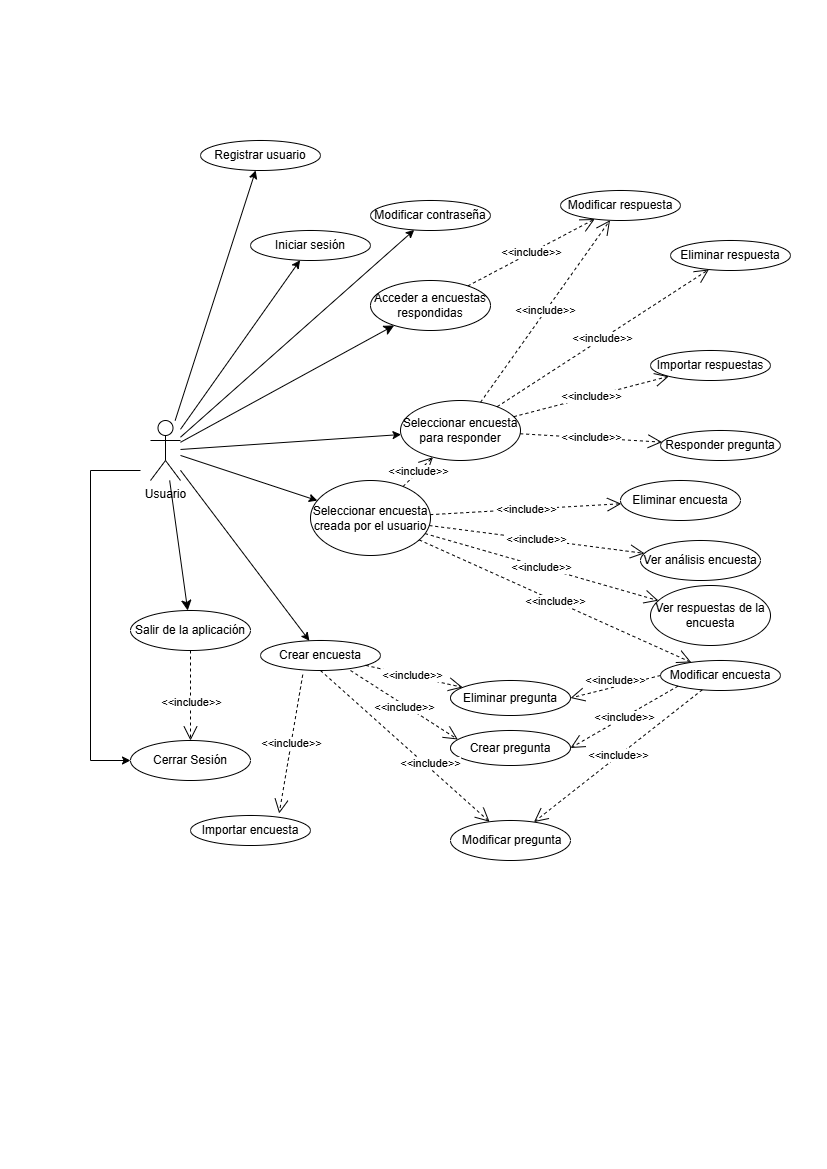

The diagram above was exported from draw.io. Its source (the exported page's mxGraphModel, read from the mxfile embedded in the PNG):
<mxGraphModel dx="1426" dy="777" grid="1" gridSize="10" guides="1" tooltips="1" connect="1" arrows="1" fold="1" page="1" pageScale="1" pageWidth="827" pageHeight="1169" math="0" shadow="0">
  <root>
    <mxCell id="0" />
    <mxCell id="1" parent="0" />
    <mxCell id="boWzUoq43IisMF2YWux0-5" style="edgeStyle=orthogonalEdgeStyle;rounded=0;orthogonalLoop=1;jettySize=auto;html=1;entryX=0;entryY=0.5;entryDx=0;entryDy=0;" parent="1" target="boWzUoq43IisMF2YWux0-3" edge="1">
      <mxGeometry relative="1" as="geometry">
        <mxPoint x="69.99999999999989" y="590" as="targetPoint" />
        <mxPoint x="140" y="470" as="sourcePoint" />
        <Array as="points">
          <mxPoint x="90" y="470" />
          <mxPoint x="90" y="760" />
        </Array>
      </mxGeometry>
    </mxCell>
    <object label="Usuario" id="IQmlPjTmXIQWlasmFlXP-1">
      <mxCell style="shape=umlActor;verticalLabelPosition=bottom;verticalAlign=top;html=1;outlineConnect=0;" parent="1" vertex="1">
        <mxGeometry x="150" y="420" width="30" height="60" as="geometry" />
      </mxCell>
    </object>
    <mxCell id="manxomd5SJNxqGnYXk__-3" value="Registrar usuario" style="ellipse;whiteSpace=wrap;html=1;" parent="1" vertex="1">
      <mxGeometry x="200" y="140" width="120" height="30" as="geometry" />
    </mxCell>
    <mxCell id="manxomd5SJNxqGnYXk__-4" value="" style="endArrow=classic;html=1;rounded=0;" parent="1" source="IQmlPjTmXIQWlasmFlXP-1" target="manxomd5SJNxqGnYXk__-3" edge="1">
      <mxGeometry width="50" height="50" relative="1" as="geometry">
        <mxPoint x="165" y="410" as="sourcePoint" />
        <mxPoint x="420" y="500" as="targetPoint" />
      </mxGeometry>
    </mxCell>
    <mxCell id="A4kKVandOTxLPqbkFiNV-22" style="edgeStyle=none;curved=1;rounded=0;orthogonalLoop=1;jettySize=auto;html=1;fontSize=12;startSize=8;endSize=8;" parent="1" source="IQmlPjTmXIQWlasmFlXP-1" target="A4kKVandOTxLPqbkFiNV-21" edge="1">
      <mxGeometry relative="1" as="geometry">
        <mxPoint x="165" y="500" as="sourcePoint" />
      </mxGeometry>
    </mxCell>
    <mxCell id="A4kKVandOTxLPqbkFiNV-24" style="edgeStyle=none;curved=1;rounded=0;orthogonalLoop=1;jettySize=auto;html=1;fontSize=12;startSize=8;endSize=8;" parent="1" source="IQmlPjTmXIQWlasmFlXP-1" target="A4kKVandOTxLPqbkFiNV-18" edge="1">
      <mxGeometry relative="1" as="geometry">
        <mxPoint x="190" y="450" as="sourcePoint" />
      </mxGeometry>
    </mxCell>
    <mxCell id="manxomd5SJNxqGnYXk__-5" value="&lt;div&gt;&lt;span style=&quot;background-color: transparent; color: light-dark(rgb(0, 0, 0), rgb(255, 255, 255));&quot;&gt;Iniciar sesión&lt;/span&gt;&lt;/div&gt;" style="ellipse;whiteSpace=wrap;html=1;" parent="1" vertex="1">
      <mxGeometry x="250" y="230" width="120" height="30" as="geometry" />
    </mxCell>
    <mxCell id="manxomd5SJNxqGnYXk__-6" value="" style="endArrow=classic;html=1;rounded=0;" parent="1" source="IQmlPjTmXIQWlasmFlXP-1" target="manxomd5SJNxqGnYXk__-5" edge="1">
      <mxGeometry width="50" height="50" relative="1" as="geometry">
        <mxPoint x="250" y="560" as="sourcePoint" />
        <mxPoint x="280" y="220" as="targetPoint" />
      </mxGeometry>
    </mxCell>
    <mxCell id="manxomd5SJNxqGnYXk__-9" value="Seleccionar encuesta para responder" style="ellipse;whiteSpace=wrap;html=1;" parent="1" vertex="1">
      <mxGeometry x="400" y="400" width="120" height="60" as="geometry" />
    </mxCell>
    <mxCell id="manxomd5SJNxqGnYXk__-10" value="" style="endArrow=classic;html=1;rounded=0;" parent="1" source="IQmlPjTmXIQWlasmFlXP-1" target="manxomd5SJNxqGnYXk__-9" edge="1">
      <mxGeometry width="50" height="50" relative="1" as="geometry">
        <mxPoint x="190" y="450" as="sourcePoint" />
        <mxPoint x="440" y="410" as="targetPoint" />
      </mxGeometry>
    </mxCell>
    <mxCell id="manxomd5SJNxqGnYXk__-11" value="Crear pregunta" style="ellipse;whiteSpace=wrap;html=1;" parent="1" vertex="1">
      <mxGeometry x="450" y="730" width="120" height="35" as="geometry" />
    </mxCell>
    <mxCell id="A4kKVandOTxLPqbkFiNV-2" value="Eliminar respuesta" style="ellipse;whiteSpace=wrap;html=1;" parent="1" vertex="1">
      <mxGeometry x="670" y="240" width="120" height="30" as="geometry" />
    </mxCell>
    <mxCell id="A4kKVandOTxLPqbkFiNV-4" value="Crear encuesta" style="ellipse;whiteSpace=wrap;html=1;" parent="1" vertex="1">
      <mxGeometry x="260" y="640" width="120" height="30" as="geometry" />
    </mxCell>
    <mxCell id="A4kKVandOTxLPqbkFiNV-5" value="Ver análisis encuesta" style="ellipse;whiteSpace=wrap;html=1;" parent="1" vertex="1">
      <mxGeometry x="640" y="540" width="120" height="40" as="geometry" />
    </mxCell>
    <mxCell id="A4kKVandOTxLPqbkFiNV-6" value="Importar encuesta" style="ellipse;whiteSpace=wrap;html=1;rotation=0;" parent="1" vertex="1">
      <mxGeometry x="190" y="815" width="120" height="30" as="geometry" />
    </mxCell>
    <mxCell id="A4kKVandOTxLPqbkFiNV-3" value="&lt;div&gt;Modificar respuesta&lt;/div&gt;" style="ellipse;whiteSpace=wrap;html=1;" parent="1" vertex="1">
      <mxGeometry x="560" y="190" width="120" height="30" as="geometry" />
    </mxCell>
    <mxCell id="manxomd5SJNxqGnYXk__-14" value="" style="endArrow=classic;html=1;rounded=0;" parent="1" source="IQmlPjTmXIQWlasmFlXP-1" target="A4kKVandOTxLPqbkFiNV-4" edge="1">
      <mxGeometry width="50" height="50" relative="1" as="geometry">
        <mxPoint x="400" y="550" as="sourcePoint" />
        <mxPoint x="450" y="500" as="targetPoint" />
      </mxGeometry>
    </mxCell>
    <mxCell id="A4kKVandOTxLPqbkFiNV-7" value="Modificar encuesta" style="ellipse;whiteSpace=wrap;html=1;" parent="1" vertex="1">
      <mxGeometry x="660" y="660" width="120" height="30" as="geometry" />
    </mxCell>
    <mxCell id="A4kKVandOTxLPqbkFiNV-9" value="&amp;nbsp;Modificar pregunta" style="ellipse;whiteSpace=wrap;html=1;" parent="1" vertex="1">
      <mxGeometry x="450" y="820" width="120" height="40" as="geometry" />
    </mxCell>
    <mxCell id="A4kKVandOTxLPqbkFiNV-11" value="Responder pregunta" style="ellipse;whiteSpace=wrap;html=1;" parent="1" vertex="1">
      <mxGeometry x="660" y="430" width="120" height="30" as="geometry" />
    </mxCell>
    <mxCell id="A4kKVandOTxLPqbkFiNV-15" value="Importar respuestas" style="ellipse;whiteSpace=wrap;html=1;" parent="1" vertex="1">
      <mxGeometry x="650" y="350" width="120" height="30" as="geometry" />
    </mxCell>
    <mxCell id="A4kKVandOTxLPqbkFiNV-38" value="Eliminar encuesta" style="ellipse;whiteSpace=wrap;html=1;" parent="1" vertex="1">
      <mxGeometry x="620" y="480" width="120" height="40" as="geometry" />
    </mxCell>
    <mxCell id="A4kKVandOTxLPqbkFiNV-16" value="Modificar contraseña" style="ellipse;whiteSpace=wrap;html=1;" parent="1" vertex="1">
      <mxGeometry x="370" y="200" width="120" height="30" as="geometry" />
    </mxCell>
    <mxCell id="A4kKVandOTxLPqbkFiNV-17" value="&lt;div&gt;&lt;span style=&quot;background-color: transparent; color: light-dark(rgb(0, 0, 0), rgb(255, 255, 255));&quot;&gt;Ver respuestas de la encuesta&lt;/span&gt;&lt;/div&gt;" style="ellipse;whiteSpace=wrap;html=1;" parent="1" vertex="1">
      <mxGeometry x="650" y="585" width="120" height="60" as="geometry" />
    </mxCell>
    <mxCell id="A4kKVandOTxLPqbkFiNV-18" value="Acceder a encuestas respondidas" style="ellipse;whiteSpace=wrap;html=1;" parent="1" vertex="1">
      <mxGeometry x="370" y="280" width="120" height="50" as="geometry" />
    </mxCell>
    <mxCell id="A4kKVandOTxLPqbkFiNV-21" value="Salir de la aplicación" style="ellipse;whiteSpace=wrap;html=1;" parent="1" vertex="1">
      <mxGeometry x="130" y="610" width="120" height="40" as="geometry" />
    </mxCell>
    <mxCell id="manxomd5SJNxqGnYXk__-26" value="" style="endArrow=classic;html=1;rounded=0;" parent="1" source="IQmlPjTmXIQWlasmFlXP-1" target="A4kKVandOTxLPqbkFiNV-23" edge="1">
      <mxGeometry width="50" height="50" relative="1" as="geometry">
        <mxPoint x="180" y="470" as="sourcePoint" />
        <mxPoint x="430" y="580" as="targetPoint" />
      </mxGeometry>
    </mxCell>
    <mxCell id="manxomd5SJNxqGnYXk__-24" style="edgeStyle=orthogonalEdgeStyle;rounded=0;orthogonalLoop=1;jettySize=auto;html=1;exitX=0.5;exitY=1;exitDx=0;exitDy=0;" parent="1" edge="1">
      <mxGeometry relative="1" as="geometry">
        <mxPoint x="210" y="825" as="sourcePoint" />
        <mxPoint x="210" y="825" as="targetPoint" />
      </mxGeometry>
    </mxCell>
    <mxCell id="manxomd5SJNxqGnYXk__-22" value="" style="endArrow=classic;html=1;rounded=0;" parent="1" source="IQmlPjTmXIQWlasmFlXP-1" target="A4kKVandOTxLPqbkFiNV-16" edge="1">
      <mxGeometry width="50" height="50" relative="1" as="geometry">
        <mxPoint x="360" y="370" as="sourcePoint" />
        <mxPoint x="410" y="320" as="targetPoint" />
      </mxGeometry>
    </mxCell>
    <mxCell id="A4kKVandOTxLPqbkFiNV-23" value="Seleccionar encuesta creada por el usuario" style="ellipse;whiteSpace=wrap;html=1;" parent="1" vertex="1">
      <mxGeometry x="310" y="480" width="120" height="75" as="geometry" />
    </mxCell>
    <mxCell id="8h0bsn3NltJLoOxbG-QP-2" value="&amp;lt;&amp;lt;include&amp;gt;&amp;gt;" style="endArrow=open;endSize=12;dashed=1;html=1;rounded=0;" parent="1" source="A4kKVandOTxLPqbkFiNV-18" target="A4kKVandOTxLPqbkFiNV-3" edge="1">
      <mxGeometry width="160" relative="1" as="geometry">
        <mxPoint x="500" y="120" as="sourcePoint" />
        <mxPoint x="660" y="120" as="targetPoint" />
      </mxGeometry>
    </mxCell>
    <mxCell id="8h0bsn3NltJLoOxbG-QP-5" value="&amp;lt;&amp;lt;include&amp;gt;&amp;gt;" style="endArrow=open;endSize=12;dashed=1;html=1;rounded=0;" parent="1" source="manxomd5SJNxqGnYXk__-9" target="A4kKVandOTxLPqbkFiNV-3" edge="1">
      <mxGeometry width="160" relative="1" as="geometry">
        <mxPoint x="520" y="120" as="sourcePoint" />
        <mxPoint x="680" y="120" as="targetPoint" />
      </mxGeometry>
    </mxCell>
    <mxCell id="8h0bsn3NltJLoOxbG-QP-6" value="&amp;lt;&amp;lt;include&amp;gt;&amp;gt;" style="endArrow=open;endSize=12;dashed=1;html=1;rounded=0;" parent="1" source="manxomd5SJNxqGnYXk__-9" target="A4kKVandOTxLPqbkFiNV-2" edge="1">
      <mxGeometry width="160" relative="1" as="geometry">
        <mxPoint x="610" y="60" as="sourcePoint" />
        <mxPoint x="770" y="60" as="targetPoint" />
      </mxGeometry>
    </mxCell>
    <mxCell id="8h0bsn3NltJLoOxbG-QP-12" value="&amp;lt;&amp;lt;include&amp;gt;&amp;gt;" style="endArrow=open;endSize=12;dashed=1;html=1;rounded=0;" parent="1" source="A4kKVandOTxLPqbkFiNV-7" target="A4kKVandOTxLPqbkFiNV-9" edge="1">
      <mxGeometry width="160" relative="1" as="geometry">
        <mxPoint x="860" y="50" as="sourcePoint" />
        <mxPoint x="1020" y="50" as="targetPoint" />
      </mxGeometry>
    </mxCell>
    <mxCell id="8h0bsn3NltJLoOxbG-QP-18" value="&amp;lt;&amp;lt;include&amp;gt;&amp;gt;" style="endArrow=open;endSize=12;dashed=1;html=1;rounded=0;" parent="1" source="manxomd5SJNxqGnYXk__-9" target="A4kKVandOTxLPqbkFiNV-15" edge="1">
      <mxGeometry width="160" relative="1" as="geometry">
        <mxPoint x="890" y="130" as="sourcePoint" />
        <mxPoint x="1050" y="130" as="targetPoint" />
      </mxGeometry>
    </mxCell>
    <mxCell id="8h0bsn3NltJLoOxbG-QP-19" value="&amp;lt;&amp;lt;include&amp;gt;&amp;gt;" style="endArrow=open;endSize=12;dashed=1;html=1;rounded=0;" parent="1" source="manxomd5SJNxqGnYXk__-9" target="A4kKVandOTxLPqbkFiNV-11" edge="1">
      <mxGeometry width="160" relative="1" as="geometry">
        <mxPoint x="490" y="560" as="sourcePoint" />
        <mxPoint x="650" y="560" as="targetPoint" />
      </mxGeometry>
    </mxCell>
    <mxCell id="8h0bsn3NltJLoOxbG-QP-21" value="&amp;lt;&amp;lt;include&amp;gt;&amp;gt;" style="endArrow=open;endSize=12;dashed=1;html=1;rounded=0;entryX=0.739;entryY=-0.067;entryDx=0;entryDy=0;entryPerimeter=0;exitX=0.352;exitY=1.141;exitDx=0;exitDy=0;exitPerimeter=0;" parent="1" source="A4kKVandOTxLPqbkFiNV-4" target="A4kKVandOTxLPqbkFiNV-6" edge="1">
      <mxGeometry width="160" relative="1" as="geometry">
        <mxPoint x="600" y="720" as="sourcePoint" />
        <mxPoint x="256.8328157299975" y="686.5835921350013" as="targetPoint" />
      </mxGeometry>
    </mxCell>
    <mxCell id="8h0bsn3NltJLoOxbG-QP-25" value="&amp;lt;&amp;lt;include&amp;gt;&amp;gt;" style="endArrow=open;endSize=12;dashed=1;html=1;rounded=0;" parent="1" source="A4kKVandOTxLPqbkFiNV-23" target="A4kKVandOTxLPqbkFiNV-7" edge="1">
      <mxGeometry width="160" relative="1" as="geometry">
        <mxPoint x="570" y="760" as="sourcePoint" />
        <mxPoint x="730" y="760" as="targetPoint" />
        <Array as="points" />
      </mxGeometry>
    </mxCell>
    <mxCell id="8h0bsn3NltJLoOxbG-QP-26" value="&amp;lt;&amp;lt;include&amp;gt;&amp;gt;" style="endArrow=open;endSize=12;dashed=1;html=1;rounded=0;" parent="1" source="A4kKVandOTxLPqbkFiNV-23" target="A4kKVandOTxLPqbkFiNV-38" edge="1">
      <mxGeometry width="160" relative="1" as="geometry">
        <mxPoint x="500" y="750" as="sourcePoint" />
        <mxPoint x="660" y="750" as="targetPoint" />
      </mxGeometry>
    </mxCell>
    <mxCell id="8h0bsn3NltJLoOxbG-QP-28" value="&amp;lt;&amp;lt;include&amp;gt;&amp;gt;" style="endArrow=open;endSize=12;dashed=1;html=1;rounded=0;" parent="1" source="A4kKVandOTxLPqbkFiNV-23" target="A4kKVandOTxLPqbkFiNV-5" edge="1">
      <mxGeometry width="160" relative="1" as="geometry">
        <mxPoint x="470" y="900" as="sourcePoint" />
        <mxPoint x="630" y="900" as="targetPoint" />
      </mxGeometry>
    </mxCell>
    <mxCell id="8h0bsn3NltJLoOxbG-QP-29" value="&amp;lt;&amp;lt;include&amp;gt;&amp;gt;" style="endArrow=open;endSize=12;dashed=1;html=1;rounded=0;" parent="1" source="A4kKVandOTxLPqbkFiNV-23" target="A4kKVandOTxLPqbkFiNV-17" edge="1">
      <mxGeometry width="160" relative="1" as="geometry">
        <mxPoint x="410" y="880" as="sourcePoint" />
        <mxPoint x="570" y="880" as="targetPoint" />
      </mxGeometry>
    </mxCell>
    <mxCell id="8h0bsn3NltJLoOxbG-QP-30" value="&amp;lt;&amp;lt;include&amp;gt;&amp;gt;" style="endArrow=open;endSize=12;dashed=1;html=1;rounded=0;exitX=0.5;exitY=1;exitDx=0;exitDy=0;" parent="1" source="A4kKVandOTxLPqbkFiNV-4" target="A4kKVandOTxLPqbkFiNV-9" edge="1">
      <mxGeometry x="0.274" y="4" width="160" relative="1" as="geometry">
        <mxPoint x="490" y="650" as="sourcePoint" />
        <mxPoint x="650" y="650" as="targetPoint" />
        <mxPoint as="offset" />
      </mxGeometry>
    </mxCell>
    <mxCell id="-0YUBFQvZbMVRkTO3ud2-3" value="&amp;lt;&amp;lt;include&amp;gt;&amp;gt;" style="endArrow=open;endSize=12;dashed=1;html=1;rounded=0;" parent="1" source="A4kKVandOTxLPqbkFiNV-23" target="manxomd5SJNxqGnYXk__-9" edge="1">
      <mxGeometry width="160" relative="1" as="geometry">
        <mxPoint x="390" y="650" as="sourcePoint" />
        <mxPoint x="645" y="640" as="targetPoint" />
      </mxGeometry>
    </mxCell>
    <mxCell id="-0YUBFQvZbMVRkTO3ud2-18" style="edgeStyle=orthogonalEdgeStyle;rounded=0;orthogonalLoop=1;jettySize=auto;html=1;exitX=0.5;exitY=1;exitDx=0;exitDy=0;" parent="1" source="A4kKVandOTxLPqbkFiNV-9" target="A4kKVandOTxLPqbkFiNV-9" edge="1">
      <mxGeometry relative="1" as="geometry" />
    </mxCell>
    <mxCell id="oTNCU8g4Bjlqa81kQtP7-2" value="" style="endArrow=open;endSize=12;dashed=1;html=1;rounded=0;" parent="1" source="A4kKVandOTxLPqbkFiNV-4" target="A4kKVandOTxLPqbkFiNV-10" edge="1">
      <mxGeometry width="160" relative="1" as="geometry">
        <mxPoint x="680" y="845" as="sourcePoint" />
        <mxPoint x="1050" y="1083" as="targetPoint" />
      </mxGeometry>
    </mxCell>
    <mxCell id="boWzUoq43IisMF2YWux0-10" value="&amp;lt;&amp;lt;include&amp;gt;&amp;gt;" style="edgeLabel;html=1;align=center;verticalAlign=middle;resizable=0;points=[];" parent="oTNCU8g4Bjlqa81kQtP7-2" vertex="1" connectable="0">
      <mxGeometry x="-0.0557" y="1" relative="1" as="geometry">
        <mxPoint as="offset" />
      </mxGeometry>
    </mxCell>
    <mxCell id="A4kKVandOTxLPqbkFiNV-10" value="&lt;div&gt;Eliminar pregunta&lt;/div&gt;" style="ellipse;whiteSpace=wrap;html=1;" parent="1" vertex="1">
      <mxGeometry x="450" y="680" width="120" height="35" as="geometry" />
    </mxCell>
    <mxCell id="boWzUoq43IisMF2YWux0-3" value="Cerrar Sesión" style="ellipse;whiteSpace=wrap;html=1;" parent="1" vertex="1">
      <mxGeometry x="130" y="740" width="120" height="40" as="geometry" />
    </mxCell>
    <mxCell id="XIf5WpB3a6IM46AeSQxa-1" value="&amp;lt;&amp;lt;include&amp;gt;&amp;gt;" style="endArrow=open;endSize=12;dashed=1;html=1;rounded=0;exitX=0.75;exitY=1;exitDx=0;exitDy=0;exitPerimeter=0;entryX=0.061;entryY=0.257;entryDx=0;entryDy=0;entryPerimeter=0;" parent="1" source="A4kKVandOTxLPqbkFiNV-4" target="manxomd5SJNxqGnYXk__-11" edge="1">
      <mxGeometry x="0.0262" y="-2" width="160" relative="1" as="geometry">
        <mxPoint x="419.73640687119274" y="730.9166017177981" as="sourcePoint" />
        <mxPoint x="700" y="800" as="targetPoint" />
        <Array as="points" />
        <mxPoint as="offset" />
      </mxGeometry>
    </mxCell>
    <mxCell id="boWzUoq43IisMF2YWux0-6" value="" style="endArrow=open;endSize=12;dashed=1;html=1;rounded=0;exitX=0.5;exitY=1;exitDx=0;exitDy=0;entryX=0.5;entryY=0;entryDx=0;entryDy=0;" parent="1" source="A4kKVandOTxLPqbkFiNV-21" target="boWzUoq43IisMF2YWux0-3" edge="1">
      <mxGeometry width="160" relative="1" as="geometry">
        <mxPoint x="180" y="700" as="sourcePoint" />
        <mxPoint x="254" y="805" as="targetPoint" />
      </mxGeometry>
    </mxCell>
    <mxCell id="boWzUoq43IisMF2YWux0-9" value="&amp;lt;&amp;lt;include&amp;gt;&amp;gt;" style="edgeLabel;html=1;align=center;verticalAlign=middle;resizable=0;points=[];" parent="boWzUoq43IisMF2YWux0-6" vertex="1" connectable="0">
      <mxGeometry x="0.2517" y="1" relative="1" as="geometry">
        <mxPoint x="-1" y="-5" as="offset" />
      </mxGeometry>
    </mxCell>
    <mxCell id="lWugkt0GfWPU25Ktv7lI-3" value="&amp;lt;&amp;lt;include&amp;gt;&amp;gt;" style="endArrow=open;endSize=12;dashed=1;html=1;rounded=0;exitX=0;exitY=0.5;exitDx=0;exitDy=0;entryX=1;entryY=0.5;entryDx=0;entryDy=0;" parent="1" source="A4kKVandOTxLPqbkFiNV-7" target="A4kKVandOTxLPqbkFiNV-10" edge="1">
      <mxGeometry x="-0.0268" y="-6" width="160" relative="1" as="geometry">
        <mxPoint x="550" y="680" as="sourcePoint" />
        <mxPoint x="662" y="719" as="targetPoint" />
        <mxPoint as="offset" />
        <Array as="points" />
      </mxGeometry>
    </mxCell>
    <mxCell id="boWzUoq43IisMF2YWux0-11" value="&amp;lt;&amp;lt;include&amp;gt;&amp;gt;" style="endArrow=open;endSize=12;dashed=1;html=1;rounded=0;exitX=0;exitY=1;exitDx=0;exitDy=0;entryX=1;entryY=0.5;entryDx=0;entryDy=0;" parent="1" source="A4kKVandOTxLPqbkFiNV-7" target="manxomd5SJNxqGnYXk__-11" edge="1">
      <mxGeometry width="160" relative="1" as="geometry">
        <mxPoint x="833" y="680" as="sourcePoint" />
        <mxPoint x="670" y="822" as="targetPoint" />
      </mxGeometry>
    </mxCell>
  </root>
</mxGraphModel>